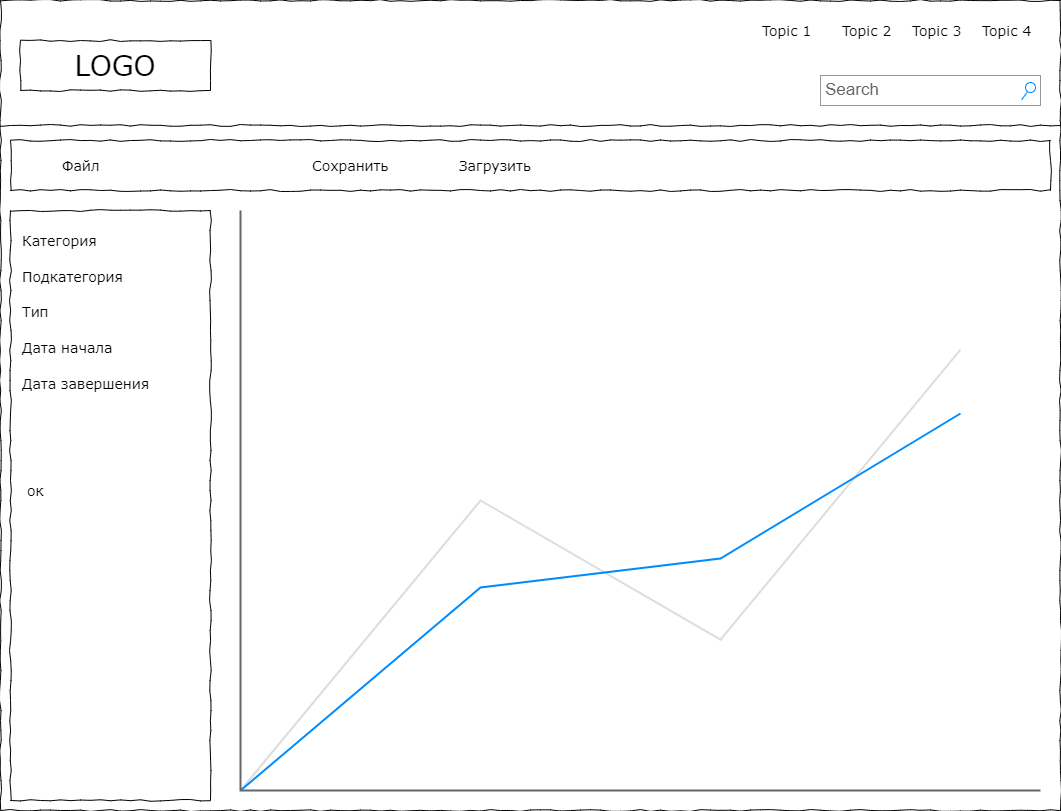

The diagram above was exported from draw.io. Its source (the exported page's mxGraphModel, read from the mxfile embedded in the PNG):
<mxGraphModel dx="1434" dy="796" grid="1" gridSize="10" guides="1" tooltips="1" connect="1" arrows="1" fold="1" page="1" pageScale="1" pageWidth="1100" pageHeight="850" background="none" math="0" shadow="0">
  <root>
    <mxCell id="0" />
    <mxCell id="1" parent="0" />
    <mxCell id="677b7b8949515195-1" value="" style="whiteSpace=wrap;html=1;rounded=0;shadow=0;labelBackgroundColor=none;strokeColor=#000000;strokeWidth=1;fillColor=none;fontFamily=Verdana;fontSize=12;fontColor=#000000;align=center;comic=1;" parent="1" vertex="1">
      <mxGeometry x="20" y="20" width="1060" height="810" as="geometry" />
    </mxCell>
    <mxCell id="677b7b8949515195-2" value="LOGO" style="whiteSpace=wrap;html=1;rounded=0;shadow=0;labelBackgroundColor=none;strokeWidth=1;fontFamily=Verdana;fontSize=28;align=center;comic=1;" parent="1" vertex="1">
      <mxGeometry x="40" y="60" width="190" height="50" as="geometry" />
    </mxCell>
    <mxCell id="677b7b8949515195-3" value="Search" style="strokeWidth=1;shadow=0;dashed=0;align=center;html=1;shape=mxgraph.mockup.forms.searchBox;strokeColor=#999999;mainText=;strokeColor2=#008cff;fontColor=#666666;fontSize=17;align=left;spacingLeft=3;rounded=0;labelBackgroundColor=none;comic=1;" parent="1" vertex="1">
      <mxGeometry x="840" y="95" width="220" height="30" as="geometry" />
    </mxCell>
    <mxCell id="677b7b8949515195-4" value="Topic 1" style="text;html=1;points=[];align=left;verticalAlign=top;spacingTop=-4;fontSize=14;fontFamily=Verdana" parent="1" vertex="1">
      <mxGeometry x="780" y="40" width="60" height="20" as="geometry" />
    </mxCell>
    <mxCell id="677b7b8949515195-5" value="Topic 2" style="text;html=1;points=[];align=left;verticalAlign=top;spacingTop=-4;fontSize=14;fontFamily=Verdana" parent="1" vertex="1">
      <mxGeometry x="860" y="40" width="60" height="20" as="geometry" />
    </mxCell>
    <mxCell id="677b7b8949515195-6" value="Topic 3" style="text;html=1;points=[];align=left;verticalAlign=top;spacingTop=-4;fontSize=14;fontFamily=Verdana" parent="1" vertex="1">
      <mxGeometry x="930" y="40" width="60" height="20" as="geometry" />
    </mxCell>
    <mxCell id="677b7b8949515195-7" value="Topic 4" style="text;html=1;points=[];align=left;verticalAlign=top;spacingTop=-4;fontSize=14;fontFamily=Verdana" parent="1" vertex="1">
      <mxGeometry x="1000" y="40" width="60" height="20" as="geometry" />
    </mxCell>
    <mxCell id="677b7b8949515195-8" value="" style="whiteSpace=wrap;html=1;rounded=0;shadow=0;labelBackgroundColor=none;strokeWidth=1;fillColor=none;fontFamily=Verdana;fontSize=12;align=center;comic=1;" parent="1" vertex="1">
      <mxGeometry x="30" y="230" width="200" height="590" as="geometry" />
    </mxCell>
    <mxCell id="677b7b8949515195-9" value="" style="line;strokeWidth=1;html=1;rounded=0;shadow=0;labelBackgroundColor=none;fillColor=none;fontFamily=Verdana;fontSize=14;fontColor=#000000;align=center;comic=1;" parent="1" vertex="1">
      <mxGeometry x="20" y="140" width="1060" height="10" as="geometry" />
    </mxCell>
    <mxCell id="677b7b8949515195-10" value="" style="whiteSpace=wrap;html=1;rounded=0;shadow=0;labelBackgroundColor=none;strokeWidth=1;fillColor=none;fontFamily=Verdana;fontSize=12;align=center;comic=1;" parent="1" vertex="1">
      <mxGeometry x="30" y="160" width="1040" height="50" as="geometry" />
    </mxCell>
    <mxCell id="677b7b8949515195-11" value="Сохранить" style="text;html=1;points=[];align=left;verticalAlign=top;spacingTop=-4;fontSize=14;fontFamily=Verdana" parent="1" vertex="1">
      <mxGeometry x="330" y="175" width="60" height="20" as="geometry" />
    </mxCell>
    <mxCell id="677b7b8949515195-12" value="Загрузить" style="text;html=1;points=[];align=left;verticalAlign=top;spacingTop=-4;fontSize=14;fontFamily=Verdana" parent="1" vertex="1">
      <mxGeometry x="477" y="175" width="60" height="20" as="geometry" />
    </mxCell>
    <mxCell id="677b7b8949515195-13" value="Файл" style="text;html=1;points=[];align=left;verticalAlign=top;spacingTop=-4;fontSize=14;fontFamily=Verdana" parent="1" vertex="1">
      <mxGeometry x="80" y="175" width="60" height="20" as="geometry" />
    </mxCell>
    <mxCell id="677b7b8949515195-27" value="Категория" style="text;html=1;points=[];align=left;verticalAlign=top;spacingTop=-4;fontSize=14;fontFamily=Verdana" parent="1" vertex="1">
      <mxGeometry x="40" y="250" width="170" height="20" as="geometry" />
    </mxCell>
    <mxCell id="677b7b8949515195-28" value="Подкатегория" style="text;html=1;points=[];align=left;verticalAlign=top;spacingTop=-4;fontSize=14;fontFamily=Verdana" parent="1" vertex="1">
      <mxGeometry x="40" y="286" width="170" height="20" as="geometry" />
    </mxCell>
    <mxCell id="677b7b8949515195-29" value="Тип" style="text;html=1;points=[];align=left;verticalAlign=top;spacingTop=-4;fontSize=14;fontFamily=Verdana" parent="1" vertex="1">
      <mxGeometry x="40" y="321" width="170" height="20" as="geometry" />
    </mxCell>
    <mxCell id="677b7b8949515195-30" value="Дата начала" style="text;html=1;points=[];align=left;verticalAlign=top;spacingTop=-4;fontSize=14;fontFamily=Verdana" parent="1" vertex="1">
      <mxGeometry x="40" y="357" width="170" height="20" as="geometry" />
    </mxCell>
    <mxCell id="677b7b8949515195-39" value="Дата завершения" style="text;html=1;points=[];align=left;verticalAlign=top;spacingTop=-4;fontSize=14;fontFamily=Verdana" parent="1" vertex="1">
      <mxGeometry x="40" y="393" width="170" height="20" as="geometry" />
    </mxCell>
    <mxCell id="677b7b8949515195-40" value="ок" style="text;html=1;points=[];align=left;verticalAlign=top;spacingTop=-4;fontSize=14;fontFamily=Verdana" parent="1" vertex="1">
      <mxGeometry x="45" y="500" width="170" height="20" as="geometry" />
    </mxCell>
    <mxCell id="YqCjhhQVwqZMlsSwL8IC-1" value="" style="verticalLabelPosition=bottom;shadow=0;dashed=0;align=center;html=1;verticalAlign=top;strokeWidth=1;shape=mxgraph.mockup.graphics.lineChart;strokeColor=none;strokeColor2=#666666;strokeColor3=#008cff;strokeColor4=#dddddd;" vertex="1" parent="1">
      <mxGeometry x="260" y="230" width="800" height="580" as="geometry" />
    </mxCell>
  </root>
</mxGraphModel>